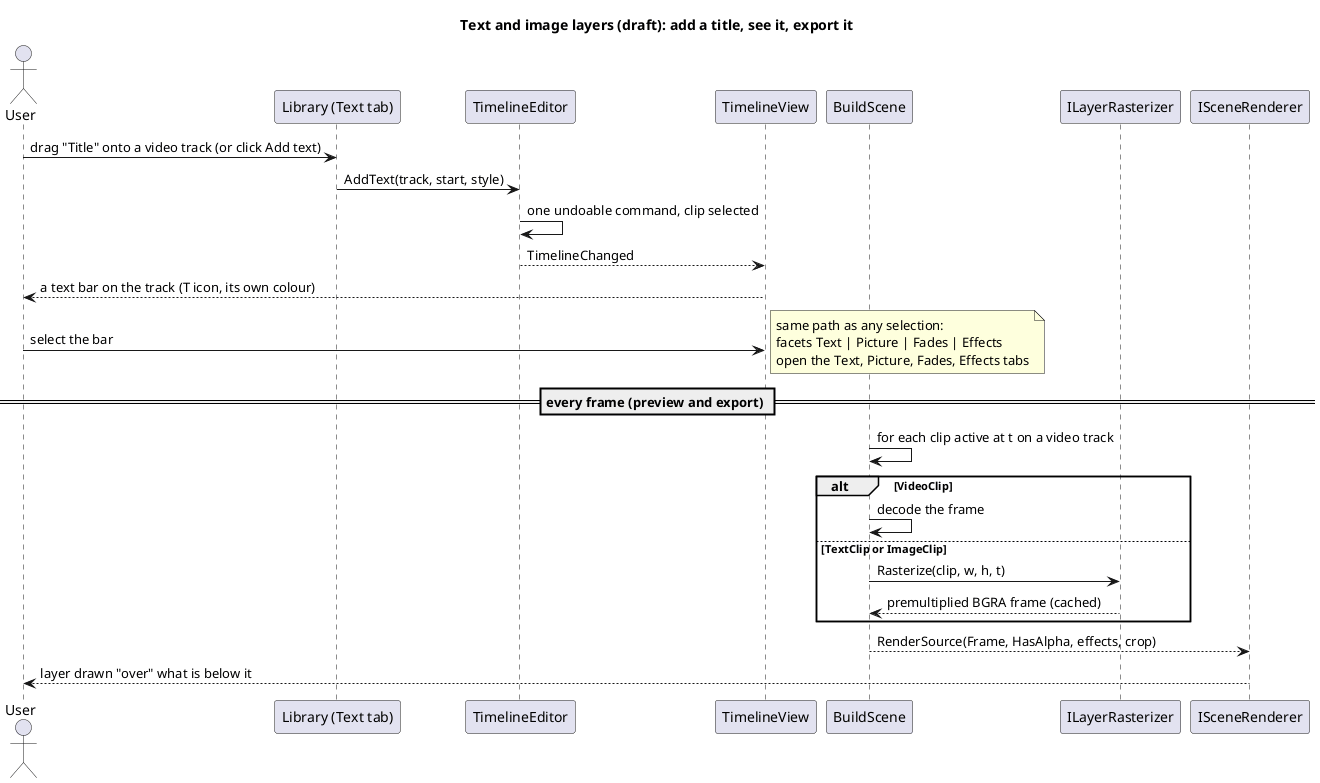

The diagram above was rendered by PlantUML. Its source (embedded in the PNG):
@startuml
title Text and image layers (draft): add a title, see it, export it

actor User
participant "Library (Text tab)" as Library
participant TimelineEditor
participant TimelineView
participant "BuildScene" as Scene
participant ILayerRasterizer
participant ISceneRenderer

User -> Library : drag "Title" onto a video track (or click Add text)
Library -> TimelineEditor : AddText(track, start, style)
TimelineEditor -> TimelineEditor : one undoable command, clip selected
TimelineEditor --> TimelineView : TimelineChanged
TimelineView --> User : a text bar on the track (T icon, its own colour)
User -> TimelineView : select the bar
note right: same path as any selection:\nfacets Text | Picture | Fades | Effects\nopen the Text, Picture, Fades, Effects tabs

== every frame (preview and export) ==
Scene -> Scene : for each clip active at t on a video track
alt VideoClip
  Scene -> Scene : decode the frame
else TextClip or ImageClip
  Scene -> ILayerRasterizer : Rasterize(clip, w, h, t)
  ILayerRasterizer --> Scene : premultiplied BGRA frame (cached)
end
Scene --> ISceneRenderer : RenderSource(Frame, HasAlpha, effects, crop)
ISceneRenderer --> User : layer drawn "over" what is below it
@enduml